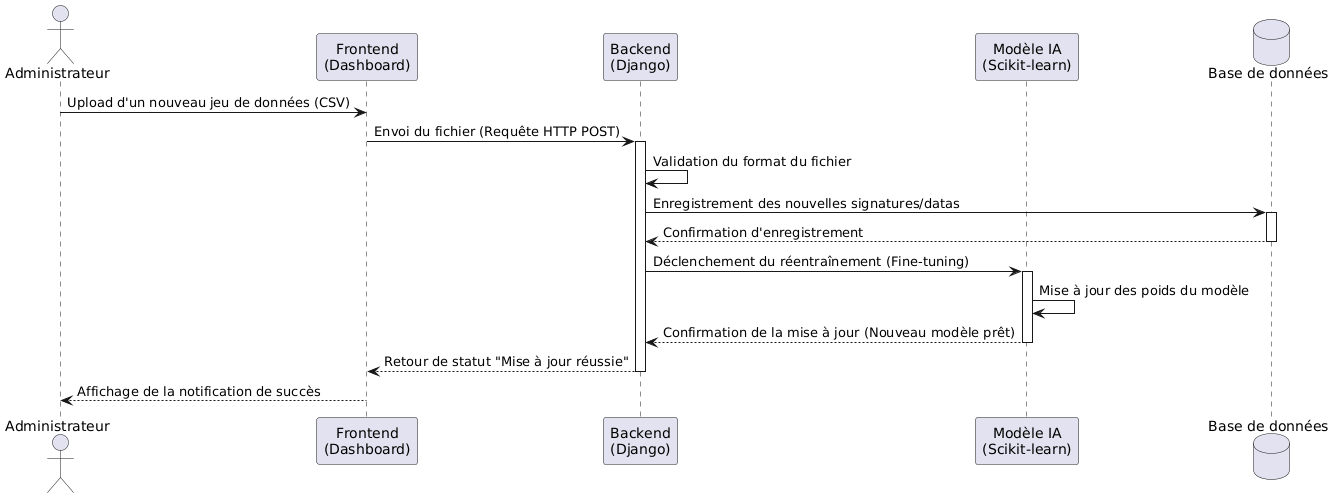

The diagram above was rendered by PlantUML. Its source (embedded in the PNG):
@startuml
actor "Administrateur" as A
participant "Frontend\n(Dashboard)" as F
participant "Backend\n(Django)" as B
participant "Modèle IA\n(Scikit-learn)" as IA
database "Base de données" as DB

A -> F: Upload d'un nouveau jeu de données (CSV)
F -> B: Envoi du fichier (Requête HTTP POST)
activate B
B -> B: Validation du format du fichier

B -> DB: Enregistrement des nouvelles signatures/datas
activate DB
DB --> B: Confirmation d'enregistrement
deactivate DB

B -> IA: Déclenchement du réentraînement (Fine-tuning)
activate IA
IA -> IA: Mise à jour des poids du modèle
IA --> B: Confirmation de la mise à jour (Nouveau modèle prêt)
deactivate IA

B --> F: Retour de statut "Mise à jour réussie"
deactivate B
F --> A: Affichage de la notification de succès
@enduml